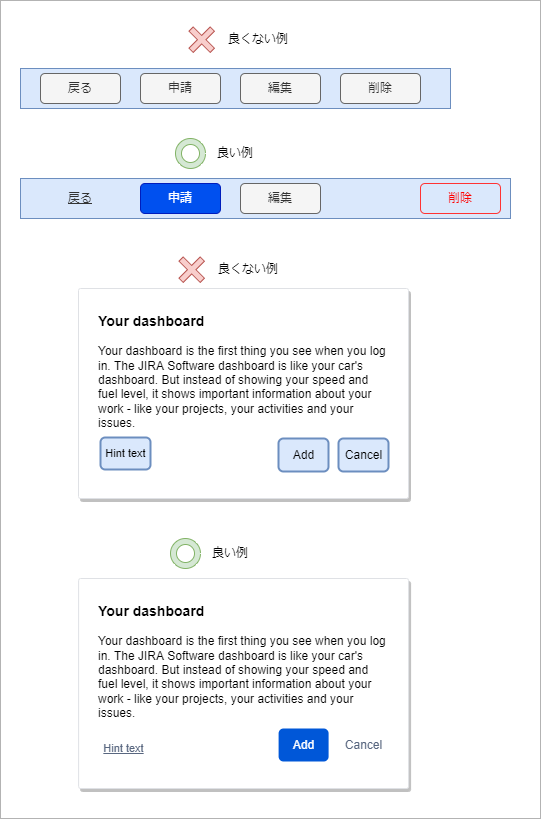

The diagram above was exported from draw.io. Its source (the exported page's mxGraphModel, read from the mxfile embedded in the PNG):
<mxGraphModel dx="868" dy="1802" grid="1" gridSize="10" guides="1" tooltips="1" connect="1" arrows="1" fold="1" page="1" pageScale="1" pageWidth="1654" pageHeight="1169" math="0" shadow="0">
  <root>
    <mxCell id="0" />
    <mxCell id="1" parent="0" />
    <mxCell id="45" value="" style="rounded=0;whiteSpace=wrap;html=1;labelBackgroundColor=none;strokeWidth=1;strokeColor=#B3B3B3;" vertex="1" parent="1">
      <mxGeometry x="40" y="-28" width="540" height="818" as="geometry" />
    </mxCell>
    <mxCell id="9" value="" style="rounded=0;whiteSpace=wrap;html=1;fillColor=#dae8fc;strokeColor=#6c8ebf;" vertex="1" parent="1">
      <mxGeometry x="60" y="40" width="430" height="40" as="geometry" />
    </mxCell>
    <mxCell id="2" value="戻る" style="rounded=1;whiteSpace=wrap;html=1;fillColor=#f5f5f5;fontColor=#333333;strokeColor=#666666;" vertex="1" parent="1">
      <mxGeometry x="80" y="45" width="80" height="30" as="geometry" />
    </mxCell>
    <mxCell id="3" value="申請" style="rounded=1;whiteSpace=wrap;html=1;fillColor=#f5f5f5;fontColor=#333333;strokeColor=#666666;" vertex="1" parent="1">
      <mxGeometry x="180" y="45" width="80" height="30" as="geometry" />
    </mxCell>
    <mxCell id="5" value="編集" style="rounded=1;whiteSpace=wrap;html=1;fillColor=#f5f5f5;fontColor=#333333;strokeColor=#666666;" vertex="1" parent="1">
      <mxGeometry x="280" y="45" width="80" height="30" as="geometry" />
    </mxCell>
    <mxCell id="8" value="削除" style="rounded=1;whiteSpace=wrap;html=1;fillColor=#f5f5f5;fontColor=#333333;strokeColor=#666666;" vertex="1" parent="1">
      <mxGeometry x="380" y="45" width="80" height="30" as="geometry" />
    </mxCell>
    <mxCell id="11" value="" style="group" vertex="1" connectable="0" parent="1">
      <mxGeometry x="219.99679656440355" y="-10.003203435596426" width="126.21320343559643" height="42.42640687119285" as="geometry" />
    </mxCell>
    <mxCell id="12" value="" style="shape=cross;whiteSpace=wrap;html=1;rounded=1;rotation=45;fillColor=#f8cecc;strokeColor=#b85450;" vertex="1" parent="11">
      <mxGeometry x="6.2132034355964265" y="6.2132034355964265" width="30" height="30" as="geometry" />
    </mxCell>
    <mxCell id="13" value="良くない例" style="text;html=1;strokeColor=none;fillColor=none;align=left;verticalAlign=middle;whiteSpace=wrap;rounded=0;" vertex="1" parent="11">
      <mxGeometry x="46.21320343559643" y="6.2132034355964265" width="80" height="30" as="geometry" />
    </mxCell>
    <mxCell id="14" value="" style="group" vertex="1" connectable="0" parent="1">
      <mxGeometry x="215" y="110" width="120" height="30" as="geometry" />
    </mxCell>
    <mxCell id="15" value="良い例" style="text;html=1;strokeColor=none;fillColor=none;align=left;verticalAlign=middle;whiteSpace=wrap;rounded=0;" vertex="1" parent="14">
      <mxGeometry x="40" width="80" height="30" as="geometry" />
    </mxCell>
    <mxCell id="16" value="" style="verticalLabelPosition=bottom;verticalAlign=top;html=1;shape=mxgraph.basic.donut;dx=6;rounded=1;fillColor=#d5e8d4;strokeColor=#82b366;" vertex="1" parent="14">
      <mxGeometry width="30" height="30" as="geometry" />
    </mxCell>
    <mxCell id="17" value="" style="rounded=0;whiteSpace=wrap;html=1;fillColor=#dae8fc;strokeColor=#6c8ebf;" vertex="1" parent="1">
      <mxGeometry x="60" y="150" width="490" height="40" as="geometry" />
    </mxCell>
    <mxCell id="18" value="戻る" style="rounded=1;whiteSpace=wrap;html=1;fillColor=none;fontColor=#333333;strokeColor=none;labelBackgroundColor=none;fontStyle=4" vertex="1" parent="1">
      <mxGeometry x="80" y="155" width="80" height="30" as="geometry" />
    </mxCell>
    <mxCell id="19" value="申請" style="rounded=1;whiteSpace=wrap;html=1;fillColor=#0050ef;strokeColor=#001DBC;fontColor=#ffffff;" vertex="1" parent="1">
      <mxGeometry x="180" y="155" width="80" height="30" as="geometry" />
    </mxCell>
    <mxCell id="20" value="編集" style="rounded=1;whiteSpace=wrap;html=1;fillColor=#f5f5f5;fontColor=#333333;strokeColor=#666666;" vertex="1" parent="1">
      <mxGeometry x="280" y="155" width="80" height="30" as="geometry" />
    </mxCell>
    <mxCell id="21" value="削除" style="rounded=1;whiteSpace=wrap;html=1;fillColor=none;fontColor=#FF0000;strokeColor=#FF3333;" vertex="1" parent="1">
      <mxGeometry x="460" y="155" width="80" height="30" as="geometry" />
    </mxCell>
    <mxCell id="23" value="&lt;b&gt;&lt;font style=&quot;font-size: 14px&quot;&gt;Your dashboard&lt;/font&gt;&lt;/b&gt;&lt;div&gt;&lt;/div&gt;&lt;div&gt;&#10;Your dashboard is the first thing you see when you log in. The JIRA Software dashboard is like your car&amp;apos;s dashboard. But instead of showing your speed and fuel level, it shows important information about your work - like your projects, your activities and your issues.&lt;/div&gt;" style="html=1;rounded=1;fillColor=#ffffff;strokeColor=#DFE1E5;fontSize=12;align=left;fontColor=#000000;shadow=1;arcSize=1;whiteSpace=wrap;spacing=20;verticalAlign=top;labelBackgroundColor=none;" vertex="1" parent="1">
      <mxGeometry x="118" y="260" width="330" height="210" as="geometry" />
    </mxCell>
    <mxCell id="24" value="Add" style="dashed=0;html=1;rounded=1;fillColor=#dae8fc;strokeColor=#6c8ebf;fontSize=12;align=center;fontStyle=0;strokeWidth=2;labelBackgroundColor=none;" vertex="1" parent="23">
      <mxGeometry x="1" y="1" width="50" height="33" relative="1" as="geometry">
        <mxPoint x="-130" y="-60" as="offset" />
      </mxGeometry>
    </mxCell>
    <mxCell id="25" value="Cancel" style="dashed=0;html=1;rounded=1;fillColor=#dae8fc;strokeColor=#6c8ebf;fontSize=12;align=center;fontStyle=0;strokeWidth=2;labelBackgroundColor=none;" vertex="1" parent="23">
      <mxGeometry x="1" y="1" width="50" height="33" relative="1" as="geometry">
        <mxPoint x="-70" y="-60" as="offset" />
      </mxGeometry>
    </mxCell>
    <mxCell id="29" value="Hint text" style="dashed=0;html=1;rounded=1;fillColor=#dae8fc;strokeColor=#6c8ebf;fontSize=11;align=center;fontStyle=0;labelBackgroundColor=none;strokeWidth=2;" vertex="1" parent="23">
      <mxGeometry y="1" width="50" height="32" relative="1" as="geometry">
        <mxPoint x="22" y="-61" as="offset" />
      </mxGeometry>
    </mxCell>
    <mxCell id="30" value="&lt;b&gt;&lt;font style=&quot;font-size: 14px&quot;&gt;Your dashboard&lt;/font&gt;&lt;/b&gt;&lt;div&gt;&lt;/div&gt;&lt;div&gt;&#10;Your dashboard is the first thing you see when you log in. The JIRA Software dashboard is like your car&amp;apos;s dashboard. But instead of showing your speed and fuel level, it shows important information about your work - like your projects, your activities and your issues.&lt;/div&gt;" style="html=1;rounded=1;fillColor=#ffffff;strokeColor=#DFE1E5;fontSize=12;align=left;fontColor=#000000;shadow=1;arcSize=1;whiteSpace=wrap;spacing=20;verticalAlign=top;labelBackgroundColor=none;" vertex="1" parent="1">
      <mxGeometry x="118.1" y="550" width="330" height="210" as="geometry" />
    </mxCell>
    <mxCell id="31" value="Add" style="dashed=0;html=1;rounded=1;fillColor=#0057D8;strokeColor=none;fontSize=12;align=center;fontStyle=0;strokeWidth=2;fontColor=#ffffff;labelBackgroundColor=none;" vertex="1" parent="30">
      <mxGeometry x="1" y="1" width="50" height="33" relative="1" as="geometry">
        <mxPoint x="-130" y="-60" as="offset" />
      </mxGeometry>
    </mxCell>
    <mxCell id="32" value="Cancel" style="dashed=0;html=1;rounded=1;fillColor=none;strokeColor=none;fontSize=12;align=center;fontStyle=0;strokeWidth=2;fontColor=#596780;labelBackgroundColor=none;" vertex="1" parent="30">
      <mxGeometry x="1" y="1" width="50" height="33" relative="1" as="geometry">
        <mxPoint x="-70" y="-60" as="offset" />
      </mxGeometry>
    </mxCell>
    <mxCell id="36" value="Hint text" style="dashed=0;html=1;rounded=1;fillColor=none;strokeColor=none;fontSize=11;align=center;fontStyle=4;fontColor=#596780;labelBackgroundColor=none;" vertex="1" parent="30">
      <mxGeometry y="1" width="50" height="20" relative="1" as="geometry">
        <mxPoint x="20" y="-50" as="offset" />
      </mxGeometry>
    </mxCell>
    <mxCell id="39" value="" style="group" vertex="1" connectable="0" parent="1">
      <mxGeometry x="209.99679656440355" y="219.99679656440358" width="126.21320343559643" height="42.42640687119285" as="geometry" />
    </mxCell>
    <mxCell id="40" value="" style="shape=cross;whiteSpace=wrap;html=1;rounded=1;rotation=45;fillColor=#f8cecc;strokeColor=#b85450;" vertex="1" parent="39">
      <mxGeometry x="6.2132034355964265" y="6.2132034355964265" width="30" height="30" as="geometry" />
    </mxCell>
    <mxCell id="41" value="良くない例" style="text;html=1;strokeColor=none;fillColor=none;align=left;verticalAlign=middle;whiteSpace=wrap;rounded=0;" vertex="1" parent="39">
      <mxGeometry x="46.21320343559643" y="6.2132034355964265" width="80" height="30" as="geometry" />
    </mxCell>
    <mxCell id="42" value="" style="group" vertex="1" connectable="0" parent="1">
      <mxGeometry x="210" y="510" width="120" height="30" as="geometry" />
    </mxCell>
    <mxCell id="43" value="良い例" style="text;html=1;strokeColor=none;fillColor=none;align=left;verticalAlign=middle;whiteSpace=wrap;rounded=0;" vertex="1" parent="42">
      <mxGeometry x="40" width="80" height="30" as="geometry" />
    </mxCell>
    <mxCell id="44" value="" style="verticalLabelPosition=bottom;verticalAlign=top;html=1;shape=mxgraph.basic.donut;dx=6;rounded=1;fillColor=#d5e8d4;strokeColor=#82b366;" vertex="1" parent="42">
      <mxGeometry width="30" height="30" as="geometry" />
    </mxCell>
  </root>
</mxGraphModel>